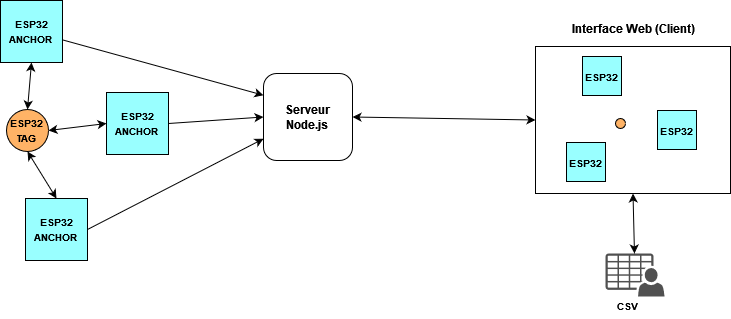

The diagram above was exported from draw.io. Its source (the exported page's mxGraphModel, read from the mxfile embedded in the PNG):
<mxGraphModel dx="1050" dy="558" grid="0" gridSize="10" guides="1" tooltips="1" connect="1" arrows="1" fold="1" page="1" pageScale="1" pageWidth="827" pageHeight="1169" math="0" shadow="0">
  <root>
    <mxCell id="0" />
    <mxCell id="1" parent="0" />
    <mxCell id="wAjNqde2Dp1B-6c3HLOB-4" value="&lt;font style=&quot;font-size: 10px;&quot;&gt;&lt;b&gt;ESP32&lt;br&gt;TAG&lt;/b&gt;&lt;/font&gt;" style="ellipse;whiteSpace=wrap;html=1;aspect=fixed;fillColor=#FFB366;" vertex="1" parent="1">
      <mxGeometry x="86" y="234" width="42" height="42" as="geometry" />
    </mxCell>
    <mxCell id="wAjNqde2Dp1B-6c3HLOB-5" value="&lt;b&gt;Serveur Node.js&lt;br&gt;&lt;/b&gt;" style="rounded=1;whiteSpace=wrap;html=1;" vertex="1" parent="1">
      <mxGeometry x="343" y="198" width="89" height="87" as="geometry" />
    </mxCell>
    <mxCell id="wAjNqde2Dp1B-6c3HLOB-7" value="&lt;font style=&quot;font-size: 10px;&quot;&gt;&lt;b&gt;ESP32 ANCHOR&lt;br&gt;&lt;/b&gt;&lt;/font&gt;" style="whiteSpace=wrap;html=1;aspect=fixed;fillColor=#99FFFF;" vertex="1" parent="1">
      <mxGeometry x="80" y="125" width="62" height="62" as="geometry" />
    </mxCell>
    <mxCell id="wAjNqde2Dp1B-6c3HLOB-9" value="" style="endArrow=classic;startArrow=classic;html=1;rounded=0;exitX=1;exitY=0.5;exitDx=0;exitDy=0;entryX=0;entryY=0.5;entryDx=0;entryDy=0;" edge="1" parent="1" source="wAjNqde2Dp1B-6c3HLOB-4" target="wAjNqde2Dp1B-6c3HLOB-32">
      <mxGeometry width="50" height="50" relative="1" as="geometry">
        <mxPoint x="387" y="320" as="sourcePoint" />
        <mxPoint x="183" y="250" as="targetPoint" />
      </mxGeometry>
    </mxCell>
    <mxCell id="wAjNqde2Dp1B-6c3HLOB-10" value="" style="endArrow=classic;startArrow=classic;html=1;rounded=0;exitX=0.5;exitY=1;exitDx=0;exitDy=0;entryX=0.5;entryY=0;entryDx=0;entryDy=0;" edge="1" parent="1" source="wAjNqde2Dp1B-6c3HLOB-4" target="wAjNqde2Dp1B-6c3HLOB-35">
      <mxGeometry width="50" height="50" relative="1" as="geometry">
        <mxPoint x="143" y="263" as="sourcePoint" />
        <mxPoint x="125" y="333" as="targetPoint" />
      </mxGeometry>
    </mxCell>
    <mxCell id="wAjNqde2Dp1B-6c3HLOB-11" value="" style="endArrow=classic;startArrow=classic;html=1;rounded=0;exitX=0.5;exitY=0;exitDx=0;exitDy=0;entryX=0.5;entryY=1;entryDx=0;entryDy=0;" edge="1" parent="1" source="wAjNqde2Dp1B-6c3HLOB-4" target="wAjNqde2Dp1B-6c3HLOB-7">
      <mxGeometry width="50" height="50" relative="1" as="geometry">
        <mxPoint x="153" y="273" as="sourcePoint" />
        <mxPoint x="209" y="268" as="targetPoint" />
      </mxGeometry>
    </mxCell>
    <mxCell id="wAjNqde2Dp1B-6c3HLOB-12" value="" style="endArrow=classic;html=1;rounded=0;exitX=1;exitY=0.5;exitDx=0;exitDy=0;entryX=0;entryY=0.75;entryDx=0;entryDy=0;" edge="1" parent="1" source="wAjNqde2Dp1B-6c3HLOB-35" target="wAjNqde2Dp1B-6c3HLOB-5">
      <mxGeometry width="50" height="50" relative="1" as="geometry">
        <mxPoint x="157" y="349" as="sourcePoint" />
        <mxPoint x="304" y="312" as="targetPoint" />
      </mxGeometry>
    </mxCell>
    <mxCell id="wAjNqde2Dp1B-6c3HLOB-13" value="" style="endArrow=classic;html=1;rounded=0;exitX=1;exitY=0.5;exitDx=0;exitDy=0;entryX=0;entryY=0.5;entryDx=0;entryDy=0;" edge="1" parent="1" source="wAjNqde2Dp1B-6c3HLOB-32" target="wAjNqde2Dp1B-6c3HLOB-5">
      <mxGeometry width="50" height="50" relative="1" as="geometry">
        <mxPoint x="240" y="248" as="sourcePoint" />
        <mxPoint x="436" y="269" as="targetPoint" />
      </mxGeometry>
    </mxCell>
    <mxCell id="wAjNqde2Dp1B-6c3HLOB-14" value="" style="endArrow=classic;html=1;rounded=0;exitX=1;exitY=0.635;exitDx=0;exitDy=0;entryX=0;entryY=0.25;entryDx=0;entryDy=0;exitPerimeter=0;" edge="1" parent="1" source="wAjNqde2Dp1B-6c3HLOB-7" target="wAjNqde2Dp1B-6c3HLOB-5">
      <mxGeometry width="50" height="50" relative="1" as="geometry">
        <mxPoint x="194" y="371" as="sourcePoint" />
        <mxPoint x="446" y="279" as="targetPoint" />
      </mxGeometry>
    </mxCell>
    <mxCell id="wAjNqde2Dp1B-6c3HLOB-18" value="" style="rounded=0;whiteSpace=wrap;html=1;" vertex="1" parent="1">
      <mxGeometry x="615" y="171" width="195" height="147" as="geometry" />
    </mxCell>
    <mxCell id="wAjNqde2Dp1B-6c3HLOB-19" value="" style="endArrow=classic;startArrow=classic;html=1;rounded=0;entryX=0;entryY=0.5;entryDx=0;entryDy=0;exitX=1;exitY=0.5;exitDx=0;exitDy=0;" edge="1" parent="1" source="wAjNqde2Dp1B-6c3HLOB-5" target="wAjNqde2Dp1B-6c3HLOB-18">
      <mxGeometry width="50" height="50" relative="1" as="geometry">
        <mxPoint x="459" y="320" as="sourcePoint" />
        <mxPoint x="509" y="270" as="targetPoint" />
      </mxGeometry>
    </mxCell>
    <mxCell id="wAjNqde2Dp1B-6c3HLOB-25" value="&lt;b&gt;Interface Web (Client)&lt;/b&gt;" style="text;html=1;align=center;verticalAlign=middle;resizable=0;points=[];autosize=1;strokeColor=none;fillColor=none;" vertex="1" parent="1">
      <mxGeometry x="642.5" y="140" width="141" height="26" as="geometry" />
    </mxCell>
    <mxCell id="wAjNqde2Dp1B-6c3HLOB-27" value="&lt;font style=&quot;font-size: 10px;&quot;&gt;&lt;b&gt;ESP32 &lt;br&gt;&lt;/b&gt;&lt;/font&gt;" style="whiteSpace=wrap;html=1;aspect=fixed;fillColor=#99FFFF;" vertex="1" parent="1">
      <mxGeometry x="662" y="181" width="39" height="39" as="geometry" />
    </mxCell>
    <mxCell id="wAjNqde2Dp1B-6c3HLOB-28" value="&lt;font style=&quot;font-size: 10px;&quot;&gt;&lt;b&gt;ESP32 &lt;br&gt;&lt;/b&gt;&lt;/font&gt;" style="whiteSpace=wrap;html=1;aspect=fixed;fillColor=#99FFFF;" vertex="1" parent="1">
      <mxGeometry x="737" y="235" width="39" height="39" as="geometry" />
    </mxCell>
    <mxCell id="wAjNqde2Dp1B-6c3HLOB-30" value="&lt;font style=&quot;font-size: 10px;&quot;&gt;&lt;b&gt;ESP32 &lt;br&gt;&lt;/b&gt;&lt;/font&gt;" style="whiteSpace=wrap;html=1;aspect=fixed;direction=south;fillColor=#99FFFF;" vertex="1" parent="1">
      <mxGeometry x="646" y="267" width="39" height="39" as="geometry" />
    </mxCell>
    <mxCell id="wAjNqde2Dp1B-6c3HLOB-31" value="" style="ellipse;fillColor=#FFB366;" vertex="1" parent="1">
      <mxGeometry x="695" y="243" width="10" height="10" as="geometry" />
    </mxCell>
    <mxCell id="wAjNqde2Dp1B-6c3HLOB-32" value="&lt;font style=&quot;font-size: 10px;&quot;&gt;&lt;b&gt;ESP32 ANCHOR&lt;br&gt;&lt;/b&gt;&lt;/font&gt;" style="whiteSpace=wrap;html=1;aspect=fixed;fillColor=#99FFFF;" vertex="1" parent="1">
      <mxGeometry x="186" y="217" width="62" height="62" as="geometry" />
    </mxCell>
    <mxCell id="wAjNqde2Dp1B-6c3HLOB-35" value="&lt;font style=&quot;font-size: 10px;&quot;&gt;&lt;b&gt;ESP32 ANCHOR&lt;br&gt;&lt;/b&gt;&lt;/font&gt;" style="whiteSpace=wrap;html=1;aspect=fixed;fillColor=#99FFFF;" vertex="1" parent="1">
      <mxGeometry x="105" y="323" width="62" height="62" as="geometry" />
    </mxCell>
    <mxCell id="wAjNqde2Dp1B-6c3HLOB-37" value="" style="sketch=0;pointerEvents=1;shadow=0;dashed=0;html=1;strokeColor=none;fillColor=#505050;labelPosition=center;verticalLabelPosition=bottom;verticalAlign=top;outlineConnect=0;align=center;shape=mxgraph.office.users.csv_file;" vertex="1" parent="1">
      <mxGeometry x="685" y="378" width="59" height="43" as="geometry" />
    </mxCell>
    <mxCell id="wAjNqde2Dp1B-6c3HLOB-38" value="&lt;font style=&quot;font-size: 10px;&quot;&gt;&lt;b&gt;CSV&lt;/b&gt;&lt;/font&gt;" style="text;html=1;align=center;verticalAlign=middle;resizable=0;points=[];autosize=1;strokeColor=none;fillColor=none;" vertex="1" parent="1">
      <mxGeometry x="687" y="417" width="40" height="26" as="geometry" />
    </mxCell>
    <mxCell id="wAjNqde2Dp1B-6c3HLOB-39" value="" style="endArrow=classic;startArrow=classic;html=1;rounded=0;exitX=0.5;exitY=1;exitDx=0;exitDy=0;" edge="1" parent="1" source="wAjNqde2Dp1B-6c3HLOB-18" target="wAjNqde2Dp1B-6c3HLOB-37">
      <mxGeometry width="50" height="50" relative="1" as="geometry">
        <mxPoint x="706" y="360" as="sourcePoint" />
        <mxPoint x="697" y="368" as="targetPoint" />
      </mxGeometry>
    </mxCell>
  </root>
</mxGraphModel>